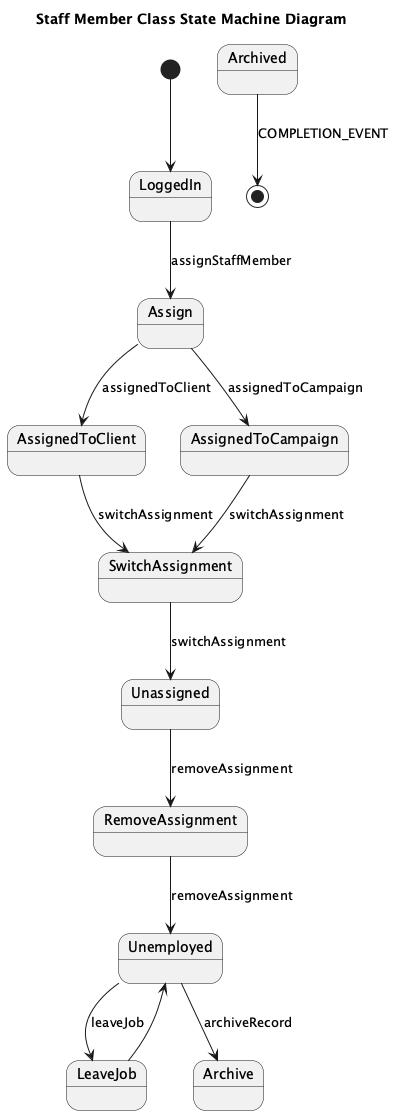

The diagram above was rendered by PlantUML. Its source (embedded in the PNG):
@startuml
title Staff Member Class State Machine Diagram

state Unassigned
state AssignedToClient
state AssignedToCampaign
state Unemployed
state Archived

[*] --> LoggedIn
LoggedIn --> Assign : assignStaffMember
Assign --> AssignedToClient : assignedToClient
Assign --> AssignedToCampaign : assignedToCampaign
AssignedToClient --> SwitchAssignment : switchAssignment
AssignedToCampaign --> SwitchAssignment : switchAssignment
SwitchAssignment --> Unassigned : switchAssignment
Unassigned --> RemoveAssignment : removeAssignment
RemoveAssignment --> Unemployed : removeAssignment
Unemployed --> LeaveJob : leaveJob
LeaveJob --> Unemployed
Unemployed --> Archive : archiveRecord
Archived --> [*] : COMPLETION_EVENT
@enduml